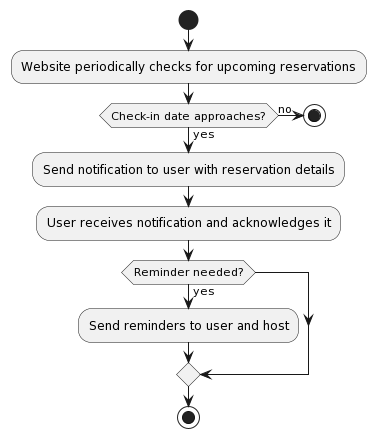

The diagram above was rendered by PlantUML. Its source (embedded in the PNG):
@startuml
start
:Website periodically checks for upcoming reservations;
if (Check-in date approaches?) then (yes)
  :Send notification to user with reservation details;
  :User receives notification and acknowledges it;
else (no)
  stop
endif
if (Reminder needed?) then (yes)
  :Send reminders to user and host;
endif
stop
@enduml